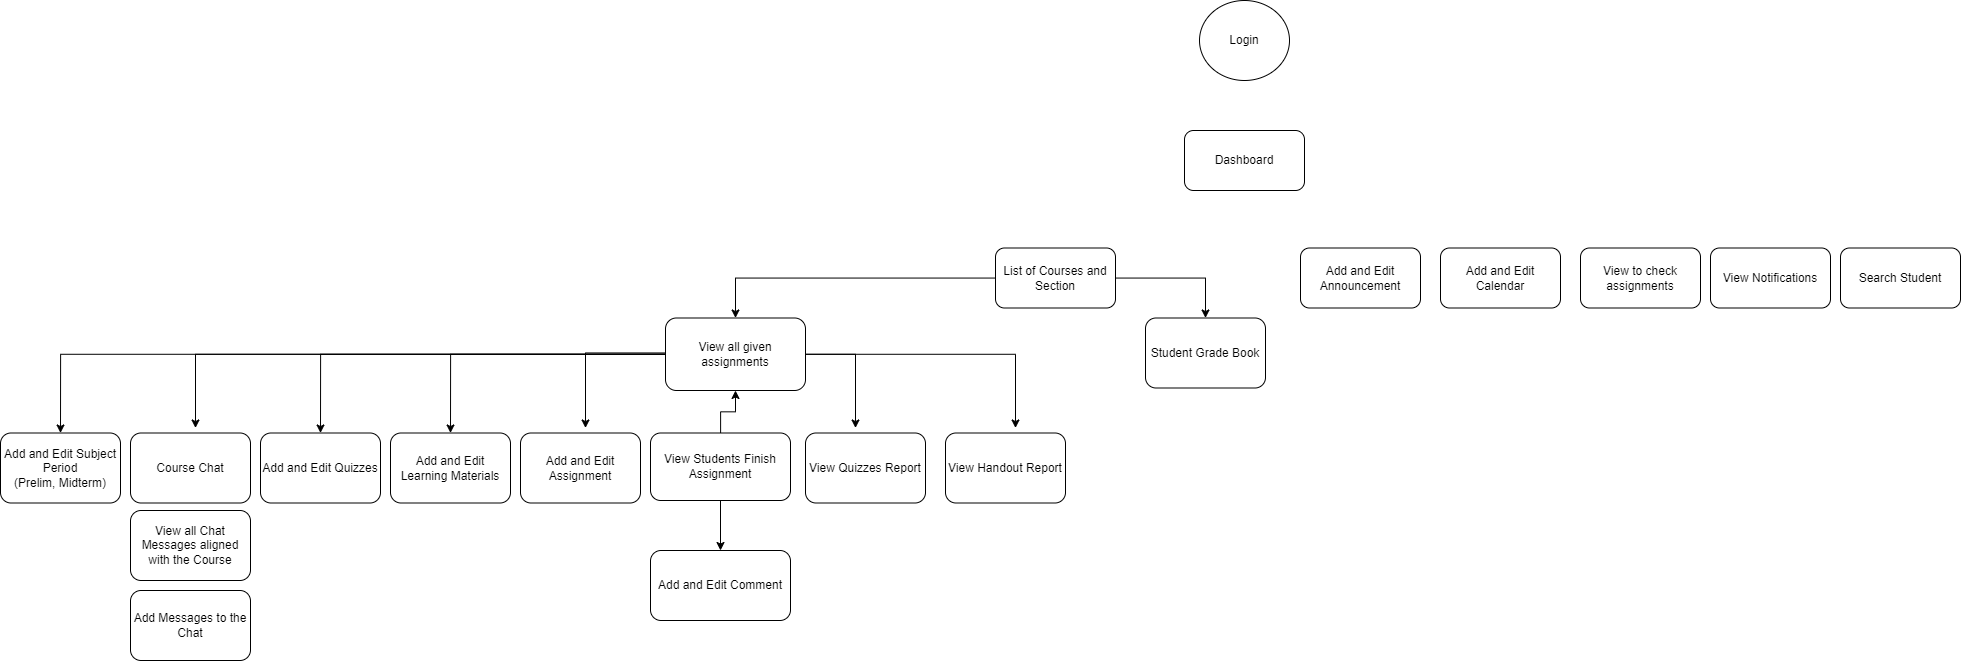

The diagram above was exported from draw.io. Its source (the exported page's mxGraphModel, read from the mxfile embedded in the PNG):
<mxGraphModel dx="3003" dy="784" grid="1" gridSize="10" guides="1" tooltips="1" connect="1" arrows="1" fold="1" page="1" pageScale="1" pageWidth="827" pageHeight="1169" math="0" shadow="0">
  <root>
    <mxCell id="WIyWlLk6GJQsqaUBKTNV-0" />
    <mxCell id="WIyWlLk6GJQsqaUBKTNV-1" parent="WIyWlLk6GJQsqaUBKTNV-0" />
    <mxCell id="6OfaisGR1uUD3O0EAaRr-0" value="Login" style="ellipse;whiteSpace=wrap;html=1;" parent="WIyWlLk6GJQsqaUBKTNV-1" vertex="1">
      <mxGeometry x="309" y="220" width="90" height="80" as="geometry" />
    </mxCell>
    <mxCell id="6OfaisGR1uUD3O0EAaRr-5" value="Dashboard" style="rounded=1;whiteSpace=wrap;html=1;" parent="WIyWlLk6GJQsqaUBKTNV-1" vertex="1">
      <mxGeometry x="294" y="350" width="120" height="60" as="geometry" />
    </mxCell>
    <mxCell id="6OfaisGR1uUD3O0EAaRr-25" style="edgeStyle=orthogonalEdgeStyle;rounded=0;orthogonalLoop=1;jettySize=auto;html=1;entryX=0.5;entryY=0;entryDx=0;entryDy=0;" parent="WIyWlLk6GJQsqaUBKTNV-1" source="6OfaisGR1uUD3O0EAaRr-6" target="6OfaisGR1uUD3O0EAaRr-7" edge="1">
      <mxGeometry relative="1" as="geometry" />
    </mxCell>
    <mxCell id="6OfaisGR1uUD3O0EAaRr-31" style="edgeStyle=orthogonalEdgeStyle;rounded=0;orthogonalLoop=1;jettySize=auto;html=1;entryX=0.5;entryY=0;entryDx=0;entryDy=0;" parent="WIyWlLk6GJQsqaUBKTNV-1" source="6OfaisGR1uUD3O0EAaRr-6" target="6OfaisGR1uUD3O0EAaRr-26" edge="1">
      <mxGeometry relative="1" as="geometry" />
    </mxCell>
    <mxCell id="6OfaisGR1uUD3O0EAaRr-6" value="List of Courses and Section" style="rounded=1;whiteSpace=wrap;html=1;" parent="WIyWlLk6GJQsqaUBKTNV-1" vertex="1">
      <mxGeometry x="105" y="467.5" width="120" height="60" as="geometry" />
    </mxCell>
    <mxCell id="6OfaisGR1uUD3O0EAaRr-32" style="edgeStyle=orthogonalEdgeStyle;rounded=0;orthogonalLoop=1;jettySize=auto;html=1;" parent="WIyWlLk6GJQsqaUBKTNV-1" source="6OfaisGR1uUD3O0EAaRr-7" edge="1">
      <mxGeometry relative="1" as="geometry">
        <mxPoint x="-305" y="647.5" as="targetPoint" />
        <Array as="points">
          <mxPoint x="-305" y="572.5" />
        </Array>
      </mxGeometry>
    </mxCell>
    <mxCell id="6OfaisGR1uUD3O0EAaRr-33" style="edgeStyle=orthogonalEdgeStyle;rounded=0;orthogonalLoop=1;jettySize=auto;html=1;exitX=0;exitY=0.5;exitDx=0;exitDy=0;entryX=0.5;entryY=0;entryDx=0;entryDy=0;" parent="WIyWlLk6GJQsqaUBKTNV-1" source="6OfaisGR1uUD3O0EAaRr-7" target="6OfaisGR1uUD3O0EAaRr-11" edge="1">
      <mxGeometry relative="1" as="geometry" />
    </mxCell>
    <mxCell id="6OfaisGR1uUD3O0EAaRr-34" style="edgeStyle=orthogonalEdgeStyle;rounded=0;orthogonalLoop=1;jettySize=auto;html=1;entryX=0.5;entryY=0;entryDx=0;entryDy=0;" parent="WIyWlLk6GJQsqaUBKTNV-1" source="6OfaisGR1uUD3O0EAaRr-7" target="6OfaisGR1uUD3O0EAaRr-12" edge="1">
      <mxGeometry relative="1" as="geometry" />
    </mxCell>
    <mxCell id="6OfaisGR1uUD3O0EAaRr-35" style="edgeStyle=orthogonalEdgeStyle;rounded=0;orthogonalLoop=1;jettySize=auto;html=1;" parent="WIyWlLk6GJQsqaUBKTNV-1" source="6OfaisGR1uUD3O0EAaRr-7" edge="1">
      <mxGeometry relative="1" as="geometry">
        <mxPoint x="-695" y="647.5" as="targetPoint" />
      </mxGeometry>
    </mxCell>
    <mxCell id="6OfaisGR1uUD3O0EAaRr-36" style="edgeStyle=orthogonalEdgeStyle;rounded=0;orthogonalLoop=1;jettySize=auto;html=1;entryX=0.5;entryY=0;entryDx=0;entryDy=0;" parent="WIyWlLk6GJQsqaUBKTNV-1" source="6OfaisGR1uUD3O0EAaRr-7" target="6OfaisGR1uUD3O0EAaRr-15" edge="1">
      <mxGeometry relative="1" as="geometry" />
    </mxCell>
    <mxCell id="6OfaisGR1uUD3O0EAaRr-37" style="edgeStyle=orthogonalEdgeStyle;rounded=0;orthogonalLoop=1;jettySize=auto;html=1;" parent="WIyWlLk6GJQsqaUBKTNV-1" source="6OfaisGR1uUD3O0EAaRr-7" edge="1">
      <mxGeometry relative="1" as="geometry">
        <mxPoint x="-35" y="647.5" as="targetPoint" />
      </mxGeometry>
    </mxCell>
    <mxCell id="6OfaisGR1uUD3O0EAaRr-38" style="edgeStyle=orthogonalEdgeStyle;rounded=0;orthogonalLoop=1;jettySize=auto;html=1;" parent="WIyWlLk6GJQsqaUBKTNV-1" source="6OfaisGR1uUD3O0EAaRr-7" edge="1">
      <mxGeometry relative="1" as="geometry">
        <mxPoint x="125" y="647.5" as="targetPoint" />
      </mxGeometry>
    </mxCell>
    <mxCell id="6OfaisGR1uUD3O0EAaRr-7" value="View all given assignments" style="rounded=1;whiteSpace=wrap;html=1;" parent="WIyWlLk6GJQsqaUBKTNV-1" vertex="1">
      <mxGeometry x="-225" y="537.5" width="140" height="72.5" as="geometry" />
    </mxCell>
    <mxCell id="6OfaisGR1uUD3O0EAaRr-10" value="Add and Edit Assignment" style="rounded=1;whiteSpace=wrap;html=1;" parent="WIyWlLk6GJQsqaUBKTNV-1" vertex="1">
      <mxGeometry x="-370" y="652.5" width="120" height="70" as="geometry" />
    </mxCell>
    <mxCell id="6OfaisGR1uUD3O0EAaRr-11" value="Add and Edit Learning Materials" style="rounded=1;whiteSpace=wrap;html=1;" parent="WIyWlLk6GJQsqaUBKTNV-1" vertex="1">
      <mxGeometry x="-500" y="652.5" width="120" height="70" as="geometry" />
    </mxCell>
    <mxCell id="6OfaisGR1uUD3O0EAaRr-12" value="Add and Edit Quizzes" style="rounded=1;whiteSpace=wrap;html=1;" parent="WIyWlLk6GJQsqaUBKTNV-1" vertex="1">
      <mxGeometry x="-630" y="652.5" width="120" height="70" as="geometry" />
    </mxCell>
    <mxCell id="6OfaisGR1uUD3O0EAaRr-13" value="View Quizzes Report" style="rounded=1;whiteSpace=wrap;html=1;" parent="WIyWlLk6GJQsqaUBKTNV-1" vertex="1">
      <mxGeometry x="-85" y="652.5" width="120" height="70" as="geometry" />
    </mxCell>
    <mxCell id="6OfaisGR1uUD3O0EAaRr-14" value="Course Chat" style="rounded=1;whiteSpace=wrap;html=1;" parent="WIyWlLk6GJQsqaUBKTNV-1" vertex="1">
      <mxGeometry x="-760" y="652.5" width="120" height="70" as="geometry" />
    </mxCell>
    <mxCell id="6OfaisGR1uUD3O0EAaRr-15" value="Add and Edit Subject Period&lt;br&gt;(Prelim, Midterm)" style="rounded=1;whiteSpace=wrap;html=1;" parent="WIyWlLk6GJQsqaUBKTNV-1" vertex="1">
      <mxGeometry x="-890" y="652.5" width="120" height="70" as="geometry" />
    </mxCell>
    <mxCell id="6OfaisGR1uUD3O0EAaRr-16" value="View Handout Report" style="rounded=1;whiteSpace=wrap;html=1;" parent="WIyWlLk6GJQsqaUBKTNV-1" vertex="1">
      <mxGeometry x="55" y="652.5" width="120" height="70" as="geometry" />
    </mxCell>
    <mxCell id="6OfaisGR1uUD3O0EAaRr-18" value="View all Chat Messages aligned with the Course" style="rounded=1;whiteSpace=wrap;html=1;" parent="WIyWlLk6GJQsqaUBKTNV-1" vertex="1">
      <mxGeometry x="-760" y="730" width="120" height="70" as="geometry" />
    </mxCell>
    <mxCell id="6OfaisGR1uUD3O0EAaRr-24" value="Add Messages to the Chat&lt;br&gt;" style="rounded=1;whiteSpace=wrap;html=1;" parent="WIyWlLk6GJQsqaUBKTNV-1" vertex="1">
      <mxGeometry x="-760" y="810" width="120" height="70" as="geometry" />
    </mxCell>
    <mxCell id="6OfaisGR1uUD3O0EAaRr-26" value="Student Grade Book" style="rounded=1;whiteSpace=wrap;html=1;" parent="WIyWlLk6GJQsqaUBKTNV-1" vertex="1">
      <mxGeometry x="255" y="537.5" width="120" height="70" as="geometry" />
    </mxCell>
    <mxCell id="6OfaisGR1uUD3O0EAaRr-41" value="Add and Edit Announcement" style="rounded=1;whiteSpace=wrap;html=1;" parent="WIyWlLk6GJQsqaUBKTNV-1" vertex="1">
      <mxGeometry x="410" y="467.5" width="120" height="60" as="geometry" />
    </mxCell>
    <mxCell id="6OfaisGR1uUD3O0EAaRr-45" value="Add and Edit Calendar" style="rounded=1;whiteSpace=wrap;html=1;" parent="WIyWlLk6GJQsqaUBKTNV-1" vertex="1">
      <mxGeometry x="550" y="467.5" width="120" height="60" as="geometry" />
    </mxCell>
    <mxCell id="6OfaisGR1uUD3O0EAaRr-46" value="View to check assignments" style="rounded=1;whiteSpace=wrap;html=1;" parent="WIyWlLk6GJQsqaUBKTNV-1" vertex="1">
      <mxGeometry x="690" y="467.5" width="120" height="60" as="geometry" />
    </mxCell>
    <mxCell id="6OfaisGR1uUD3O0EAaRr-47" value="View Notifications" style="rounded=1;whiteSpace=wrap;html=1;" parent="WIyWlLk6GJQsqaUBKTNV-1" vertex="1">
      <mxGeometry x="820" y="467.5" width="120" height="60" as="geometry" />
    </mxCell>
    <mxCell id="6OfaisGR1uUD3O0EAaRr-49" value="Search Student" style="rounded=1;whiteSpace=wrap;html=1;" parent="WIyWlLk6GJQsqaUBKTNV-1" vertex="1">
      <mxGeometry x="950" y="467.5" width="120" height="60" as="geometry" />
    </mxCell>
    <mxCell id="6OfaisGR1uUD3O0EAaRr-51" value="" style="edgeStyle=orthogonalEdgeStyle;rounded=0;orthogonalLoop=1;jettySize=auto;html=1;" parent="WIyWlLk6GJQsqaUBKTNV-1" source="6OfaisGR1uUD3O0EAaRr-50" target="6OfaisGR1uUD3O0EAaRr-7" edge="1">
      <mxGeometry relative="1" as="geometry" />
    </mxCell>
    <mxCell id="6OfaisGR1uUD3O0EAaRr-54" value="" style="edgeStyle=orthogonalEdgeStyle;rounded=0;orthogonalLoop=1;jettySize=auto;html=1;" parent="WIyWlLk6GJQsqaUBKTNV-1" source="6OfaisGR1uUD3O0EAaRr-50" target="6OfaisGR1uUD3O0EAaRr-52" edge="1">
      <mxGeometry relative="1" as="geometry" />
    </mxCell>
    <mxCell id="6OfaisGR1uUD3O0EAaRr-50" value="View Students Finish Assignment" style="rounded=1;whiteSpace=wrap;html=1;" parent="WIyWlLk6GJQsqaUBKTNV-1" vertex="1">
      <mxGeometry x="-240" y="652.5" width="140" height="67.5" as="geometry" />
    </mxCell>
    <mxCell id="6OfaisGR1uUD3O0EAaRr-52" value="Add and Edit Comment" style="rounded=1;whiteSpace=wrap;html=1;" parent="WIyWlLk6GJQsqaUBKTNV-1" vertex="1">
      <mxGeometry x="-240" y="770" width="140" height="70" as="geometry" />
    </mxCell>
  </root>
</mxGraphModel>